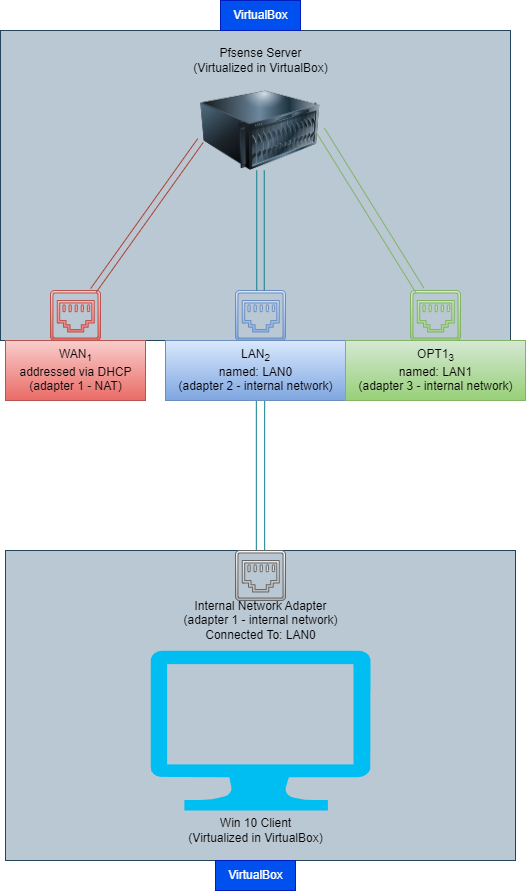

The diagram above was exported from draw.io. Its source (the exported page's mxGraphModel, read from the mxfile embedded in the PNG):
<mxGraphModel dx="1195" dy="622" grid="1" gridSize="10" guides="1" tooltips="1" connect="1" arrows="1" fold="1" page="1" pageScale="1" pageWidth="850" pageHeight="1100" math="0" shadow="0">
  <root>
    <mxCell id="0" />
    <mxCell id="1" parent="0" />
    <mxCell id="VxVDsQINBrLsGa42ft37-35" value="" style="shape=link;html=1;rounded=0;width=8.333333333333336;fillColor=#dae8fc;gradientColor=#7ea6e0;strokeColor=#0e8088;" edge="1" parent="1" source="VxVDsQINBrLsGa42ft37-17" target="VxVDsQINBrLsGa42ft37-31">
      <mxGeometry width="100" relative="1" as="geometry">
        <mxPoint x="290" y="690" as="sourcePoint" />
        <mxPoint x="390" y="690" as="targetPoint" />
      </mxGeometry>
    </mxCell>
    <mxCell id="VxVDsQINBrLsGa42ft37-25" value="" style="rounded=0;whiteSpace=wrap;html=1;fillColor=#bac8d3;strokeColor=#23445d;" vertex="1" parent="1">
      <mxGeometry x="190" y="140" width="510" height="310" as="geometry" />
    </mxCell>
    <mxCell id="VxVDsQINBrLsGa42ft37-5" value="" style="image;html=1;image=img/lib/clip_art/computers/Server_128x128.png" vertex="1" parent="1">
      <mxGeometry x="390" y="200" width="120" height="80" as="geometry" />
    </mxCell>
    <mxCell id="VxVDsQINBrLsGa42ft37-6" value="Pfsense Server&lt;div&gt;(Virtualized in VirtualBox)&lt;/div&gt;" style="text;html=1;align=center;verticalAlign=middle;resizable=0;points=[];autosize=1;strokeColor=none;fillColor=none;" vertex="1" parent="1">
      <mxGeometry x="370" y="150" width="160" height="40" as="geometry" />
    </mxCell>
    <mxCell id="VxVDsQINBrLsGa42ft37-7" value="" style="sketch=0;pointerEvents=1;shadow=0;dashed=0;html=1;strokeColor=#b85450;fillColor=#f8cecc;aspect=fixed;labelPosition=center;verticalLabelPosition=bottom;verticalAlign=top;align=center;outlineConnect=0;shape=mxgraph.vvd.ethernet_port;gradientColor=#ea6b66;" vertex="1" parent="1">
      <mxGeometry x="240" y="400" width="50" height="50" as="geometry" />
    </mxCell>
    <mxCell id="VxVDsQINBrLsGa42ft37-10" value="" style="edgeStyle=none;orthogonalLoop=1;jettySize=auto;html=1;rounded=0;strokeColor=none;" edge="1" parent="1" target="VxVDsQINBrLsGa42ft37-5">
      <mxGeometry width="100" relative="1" as="geometry">
        <mxPoint x="280" y="240" as="sourcePoint" />
        <mxPoint x="340" y="230" as="targetPoint" />
        <Array as="points" />
      </mxGeometry>
    </mxCell>
    <mxCell id="VxVDsQINBrLsGa42ft37-12" value="" style="shape=link;html=1;rounded=0;width=6.666666666666668;fillColor=#fad9d5;strokeColor=#ae4132;" edge="1" parent="1" source="VxVDsQINBrLsGa42ft37-7">
      <mxGeometry width="100" relative="1" as="geometry">
        <mxPoint x="290" y="250" as="sourcePoint" />
        <mxPoint x="390" y="250" as="targetPoint" />
      </mxGeometry>
    </mxCell>
    <mxCell id="VxVDsQINBrLsGa42ft37-15" value="" style="edgeStyle=none;orthogonalLoop=1;jettySize=auto;html=1;rounded=0;strokeColor=none;" edge="1" parent="1">
      <mxGeometry width="100" relative="1" as="geometry">
        <mxPoint x="530" y="230" as="sourcePoint" />
        <mxPoint x="640" y="230" as="targetPoint" />
        <Array as="points" />
      </mxGeometry>
    </mxCell>
    <mxCell id="VxVDsQINBrLsGa42ft37-17" value="" style="sketch=0;pointerEvents=1;shadow=0;dashed=0;html=1;strokeColor=#6c8ebf;fillColor=#dae8fc;aspect=fixed;labelPosition=center;verticalLabelPosition=bottom;verticalAlign=top;align=center;outlineConnect=0;shape=mxgraph.vvd.ethernet_port;gradientColor=#7ea6e0;" vertex="1" parent="1">
      <mxGeometry x="425" y="400" width="50" height="50" as="geometry" />
    </mxCell>
    <mxCell id="VxVDsQINBrLsGa42ft37-18" value="" style="shape=link;html=1;rounded=0;width=7.5;fillColor=#b0e3e6;strokeColor=#0e8088;" edge="1" parent="1" source="VxVDsQINBrLsGa42ft37-5" target="VxVDsQINBrLsGa42ft37-17">
      <mxGeometry width="100" relative="1" as="geometry">
        <mxPoint x="510" y="240" as="sourcePoint" />
        <mxPoint x="590" y="330" as="targetPoint" />
      </mxGeometry>
    </mxCell>
    <mxCell id="VxVDsQINBrLsGa42ft37-19" value="LAN&lt;sub&gt;2&lt;/sub&gt;&lt;br&gt;named: LAN0&lt;br&gt;&lt;div&gt;(adapter 2 - internal network)&lt;/div&gt;" style="text;html=1;align=center;verticalAlign=middle;resizable=0;points=[];autosize=1;strokeColor=#6c8ebf;fillColor=#dae8fc;gradientColor=#7ea6e0;" vertex="1" parent="1">
      <mxGeometry x="355" y="450" width="180" height="60" as="geometry" />
    </mxCell>
    <mxCell id="VxVDsQINBrLsGa42ft37-20" value="" style="sketch=0;pointerEvents=1;shadow=0;dashed=0;html=1;strokeColor=#82b366;fillColor=#d5e8d4;aspect=fixed;labelPosition=center;verticalLabelPosition=bottom;verticalAlign=top;align=center;outlineConnect=0;shape=mxgraph.vvd.ethernet_port;gradientColor=#97d077;" vertex="1" parent="1">
      <mxGeometry x="600" y="400" width="50" height="50" as="geometry" />
    </mxCell>
    <mxCell id="VxVDsQINBrLsGa42ft37-22" value="OPT1&lt;sub&gt;3&lt;/sub&gt;&lt;div&gt;named: LAN1&lt;/div&gt;&lt;div&gt;(adapter 3 - internal network)&lt;/div&gt;" style="text;html=1;align=center;verticalAlign=middle;resizable=0;points=[];autosize=1;strokeColor=#82b366;fillColor=#d5e8d4;gradientColor=#97d077;" vertex="1" parent="1">
      <mxGeometry x="535" y="450" width="180" height="60" as="geometry" />
    </mxCell>
    <mxCell id="VxVDsQINBrLsGa42ft37-23" value="" style="shape=link;html=1;rounded=0;width=9.166666666666668;exitX=1;exitY=0.5;exitDx=0;exitDy=0;fillColor=#d5e8d4;strokeColor=#82b366;gradientColor=#97d077;" edge="1" parent="1" source="VxVDsQINBrLsGa42ft37-5" target="VxVDsQINBrLsGa42ft37-20">
      <mxGeometry width="100" relative="1" as="geometry">
        <mxPoint x="520" y="260" as="sourcePoint" />
        <mxPoint x="620" y="260" as="targetPoint" />
        <Array as="points" />
      </mxGeometry>
    </mxCell>
    <mxCell id="VxVDsQINBrLsGa42ft37-26" value="VirtualBox" style="text;html=1;align=center;verticalAlign=middle;resizable=0;points=[];autosize=1;strokeColor=#001DBC;fillColor=#0050ef;fontColor=#ffffff;" vertex="1" parent="1">
      <mxGeometry x="410" y="110" width="80" height="30" as="geometry" />
    </mxCell>
    <mxCell id="VxVDsQINBrLsGa42ft37-27" value="" style="rounded=0;whiteSpace=wrap;html=1;fillColor=#bac8d3;strokeColor=#23445d;" vertex="1" parent="1">
      <mxGeometry x="195" y="660" width="510" height="310" as="geometry" />
    </mxCell>
    <mxCell id="VxVDsQINBrLsGa42ft37-28" value="VirtualBox" style="text;html=1;align=center;verticalAlign=middle;resizable=0;points=[];autosize=1;strokeColor=#001DBC;fillColor=#0050ef;fontColor=#ffffff;" vertex="1" parent="1">
      <mxGeometry x="405" y="970" width="80" height="30" as="geometry" />
    </mxCell>
    <mxCell id="VxVDsQINBrLsGa42ft37-29" value="" style="verticalLabelPosition=bottom;html=1;verticalAlign=top;align=center;strokeColor=none;fillColor=#00BEF2;shape=mxgraph.azure.computer;pointerEvents=1;" vertex="1" parent="1">
      <mxGeometry x="340" y="760" width="220" height="160" as="geometry" />
    </mxCell>
    <mxCell id="VxVDsQINBrLsGa42ft37-30" value="&lt;div&gt;Win 10 Client&lt;br&gt;(Virtualized in VirtualBox)&lt;/div&gt;" style="text;html=1;align=center;verticalAlign=middle;resizable=0;points=[];autosize=1;strokeColor=none;fillColor=none;" vertex="1" parent="1">
      <mxGeometry x="365" y="920" width="160" height="40" as="geometry" />
    </mxCell>
    <mxCell id="VxVDsQINBrLsGa42ft37-31" value="" style="sketch=0;pointerEvents=1;shadow=0;dashed=0;html=1;strokeColor=#666666;fillColor=#f5f5f5;aspect=fixed;labelPosition=center;verticalLabelPosition=bottom;verticalAlign=top;align=center;outlineConnect=0;shape=mxgraph.vvd.ethernet_port;gradientColor=#b3b3b3;" vertex="1" parent="1">
      <mxGeometry x="425" y="660" width="50" height="50" as="geometry" />
    </mxCell>
    <mxCell id="VxVDsQINBrLsGa42ft37-33" value="WAN&lt;sub&gt;1&lt;/sub&gt;&lt;br&gt;addressed via DHCP&lt;div&gt;&lt;div&gt;(adapter 1&lt;span style=&quot;background-color: initial;&quot;&gt;&amp;nbsp;- NAT)&lt;/span&gt;&lt;/div&gt;&lt;/div&gt;" style="text;html=1;align=center;verticalAlign=middle;resizable=0;points=[];autosize=1;strokeColor=#b85450;fillColor=#f8cecc;gradientColor=#ea6b66;" vertex="1" parent="1">
      <mxGeometry x="195" y="450" width="140" height="60" as="geometry" />
    </mxCell>
    <mxCell id="VxVDsQINBrLsGa42ft37-34" value="Internal Network Adapter&lt;div&gt;(adapter 1 - internal network)&lt;br&gt;Connected To: LAN0&lt;/div&gt;" style="text;html=1;align=center;verticalAlign=middle;resizable=0;points=[];autosize=1;strokeColor=none;fillColor=none;" vertex="1" parent="1">
      <mxGeometry x="360" y="700" width="180" height="60" as="geometry" />
    </mxCell>
  </root>
</mxGraphModel>